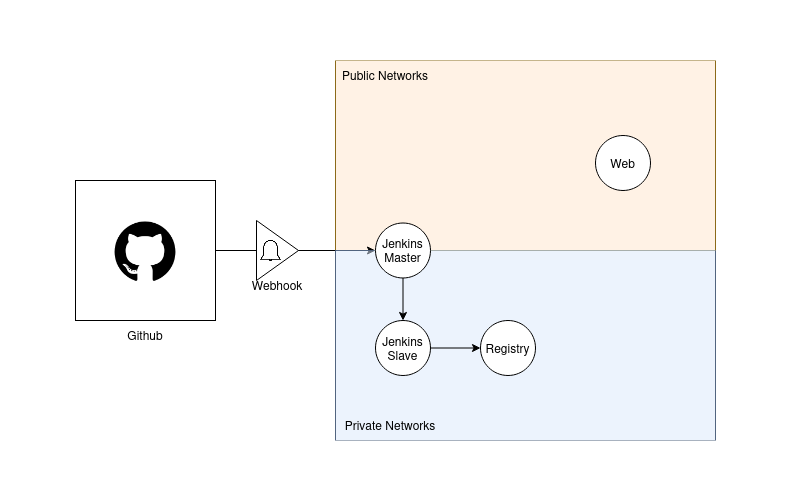

The diagram above was exported from draw.io. Its source (the exported page's mxGraphModel, read from the mxfile embedded in the PNG):
<mxGraphModel dx="2074" dy="756" grid="1" gridSize="10" guides="1" tooltips="1" connect="1" arrows="1" fold="1" page="1" pageScale="1" pageWidth="850" pageHeight="1100" background="#FFFFFF" math="0" shadow="0">
  <root>
    <mxCell id="0" />
    <mxCell id="1" parent="0" />
    <mxCell id="RVHniJEZbcy5vf2PCSWR-5" value="" style="whiteSpace=wrap;html=1;aspect=fixed;" vertex="1" parent="1">
      <mxGeometry x="365" y="100" width="380" height="380" as="geometry" />
    </mxCell>
    <mxCell id="RVHniJEZbcy5vf2PCSWR-11" value="" style="rounded=0;whiteSpace=wrap;html=1;fillColor=#ffe6cc;strokeColor=#d79b00;opacity=50;" vertex="1" parent="1">
      <mxGeometry x="365" y="100" width="380" height="190" as="geometry" />
    </mxCell>
    <mxCell id="RVHniJEZbcy5vf2PCSWR-15" style="edgeStyle=orthogonalEdgeStyle;rounded=0;orthogonalLoop=1;jettySize=auto;html=1;" edge="1" parent="1" source="RVHniJEZbcy5vf2PCSWR-2" target="RVHniJEZbcy5vf2PCSWR-9">
      <mxGeometry relative="1" as="geometry" />
    </mxCell>
    <mxCell id="RVHniJEZbcy5vf2PCSWR-2" value="" style="whiteSpace=wrap;html=1;aspect=fixed;" vertex="1" parent="1">
      <mxGeometry x="105" y="220" width="140" height="140" as="geometry" />
    </mxCell>
    <mxCell id="RVHniJEZbcy5vf2PCSWR-1" value="" style="shape=image;html=1;verticalAlign=top;verticalLabelPosition=bottom;labelBackgroundColor=#ffffff;imageAspect=0;aspect=fixed;image=https://cdn1.iconfinder.com/data/icons/picons-social/57/github_rounded-128.png" vertex="1" parent="1">
      <mxGeometry x="140" y="255" width="70" height="70" as="geometry" />
    </mxCell>
    <mxCell id="RVHniJEZbcy5vf2PCSWR-3" value="Github" style="text;html=1;strokeColor=none;fillColor=none;align=center;verticalAlign=middle;whiteSpace=wrap;rounded=0;" vertex="1" parent="1">
      <mxGeometry x="145" y="360" width="60" height="30" as="geometry" />
    </mxCell>
    <mxCell id="RVHniJEZbcy5vf2PCSWR-6" value="Docker Compose" style="text;html=1;strokeColor=none;fillColor=none;align=center;verticalAlign=middle;whiteSpace=wrap;rounded=0;" vertex="1" parent="1">
      <mxGeometry x="502.5" y="480" width="105" height="30" as="geometry" />
    </mxCell>
    <mxCell id="RVHniJEZbcy5vf2PCSWR-13" value="" style="rounded=0;whiteSpace=wrap;html=1;fillColor=#dae8fc;strokeColor=#6c8ebf;opacity=50;" vertex="1" parent="1">
      <mxGeometry x="365" y="290" width="380" height="190" as="geometry" />
    </mxCell>
    <mxCell id="RVHniJEZbcy5vf2PCSWR-20" style="edgeStyle=orthogonalEdgeStyle;rounded=0;orthogonalLoop=1;jettySize=auto;html=1;" edge="1" parent="1" source="RVHniJEZbcy5vf2PCSWR-9" target="RVHniJEZbcy5vf2PCSWR-10">
      <mxGeometry relative="1" as="geometry" />
    </mxCell>
    <mxCell id="RVHniJEZbcy5vf2PCSWR-9" value="Jenkins Master" style="ellipse;whiteSpace=wrap;html=1;aspect=fixed;" vertex="1" parent="1">
      <mxGeometry x="405" y="262.5" width="55" height="55" as="geometry" />
    </mxCell>
    <mxCell id="RVHniJEZbcy5vf2PCSWR-22" style="edgeStyle=orthogonalEdgeStyle;rounded=0;orthogonalLoop=1;jettySize=auto;html=1;entryX=0;entryY=0.5;entryDx=0;entryDy=0;" edge="1" parent="1" source="RVHniJEZbcy5vf2PCSWR-10" target="RVHniJEZbcy5vf2PCSWR-21">
      <mxGeometry relative="1" as="geometry" />
    </mxCell>
    <mxCell id="RVHniJEZbcy5vf2PCSWR-10" value="Jenkins Slave" style="ellipse;whiteSpace=wrap;html=1;aspect=fixed;" vertex="1" parent="1">
      <mxGeometry x="405" y="360" width="55" height="55" as="geometry" />
    </mxCell>
    <mxCell id="RVHniJEZbcy5vf2PCSWR-12" value="Public Networks" style="text;html=1;strokeColor=none;fillColor=none;align=center;verticalAlign=middle;whiteSpace=wrap;rounded=0;" vertex="1" parent="1">
      <mxGeometry x="365" y="100" width="100" height="30" as="geometry" />
    </mxCell>
    <mxCell id="RVHniJEZbcy5vf2PCSWR-14" value="&lt;div&gt;Private Networks&lt;/div&gt;" style="text;html=1;strokeColor=none;fillColor=none;align=center;verticalAlign=middle;whiteSpace=wrap;rounded=0;" vertex="1" parent="1">
      <mxGeometry x="365" y="450" width="110" height="30" as="geometry" />
    </mxCell>
    <mxCell id="RVHniJEZbcy5vf2PCSWR-18" value="" style="triangle;whiteSpace=wrap;html=1;strokeWidth=1;" vertex="1" parent="1">
      <mxGeometry x="286" y="260" width="42" height="60" as="geometry" />
    </mxCell>
    <mxCell id="RVHniJEZbcy5vf2PCSWR-16" value="" style="shape=image;html=1;verticalAlign=top;verticalLabelPosition=bottom;labelBackgroundColor=#ffffff;imageAspect=0;aspect=fixed;image=https://cdn4.iconfinder.com/data/icons/app-custom-ui-1/48/Bell-128.png;strokeWidth=0;imageBorder=none;imageBackground=none;" vertex="1" parent="1">
      <mxGeometry x="289" y="278.5" width="23" height="23" as="geometry" />
    </mxCell>
    <mxCell id="RVHniJEZbcy5vf2PCSWR-19" value="&lt;div&gt;Webhook&lt;/div&gt;" style="text;html=1;strokeColor=none;fillColor=none;align=center;verticalAlign=middle;whiteSpace=wrap;rounded=0;" vertex="1" parent="1">
      <mxGeometry x="277" y="310" width="60" height="30" as="geometry" />
    </mxCell>
    <mxCell id="RVHniJEZbcy5vf2PCSWR-21" value="Registry" style="ellipse;whiteSpace=wrap;html=1;aspect=fixed;" vertex="1" parent="1">
      <mxGeometry x="510" y="360" width="55" height="55" as="geometry" />
    </mxCell>
    <mxCell id="RVHniJEZbcy5vf2PCSWR-23" value="Web" style="ellipse;whiteSpace=wrap;html=1;aspect=fixed;" vertex="1" parent="1">
      <mxGeometry x="625" y="175" width="55" height="55" as="geometry" />
    </mxCell>
    <mxCell id="RVHniJEZbcy5vf2PCSWR-24" value="" style="rounded=0;whiteSpace=wrap;html=1;strokeWidth=1;strokeColor=none;" vertex="1" parent="1">
      <mxGeometry x="30" y="40" width="790" height="60" as="geometry" />
    </mxCell>
    <mxCell id="RVHniJEZbcy5vf2PCSWR-25" value="" style="rounded=0;whiteSpace=wrap;html=1;strokeWidth=1;strokeColor=none;" vertex="1" parent="1">
      <mxGeometry x="30" y="480" width="790" height="60" as="geometry" />
    </mxCell>
    <mxCell id="RVHniJEZbcy5vf2PCSWR-26" value="" style="rounded=0;whiteSpace=wrap;html=1;strokeWidth=1;strokeColor=none;" vertex="1" parent="1">
      <mxGeometry x="30" y="100" width="60" height="380" as="geometry" />
    </mxCell>
    <mxCell id="RVHniJEZbcy5vf2PCSWR-27" value="" style="rounded=0;whiteSpace=wrap;html=1;strokeWidth=1;strokeColor=none;" vertex="1" parent="1">
      <mxGeometry x="760" y="100" width="60" height="380" as="geometry" />
    </mxCell>
  </root>
</mxGraphModel>